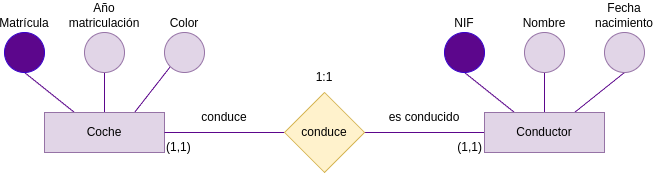

The diagram above was exported from draw.io. Its source (the exported page's mxGraphModel, read from the mxfile embedded in the PNG):
<mxGraphModel dx="1569" dy="606" grid="1" gridSize="10" guides="1" tooltips="1" connect="1" arrows="1" fold="1" page="1" pageScale="1" pageWidth="850" pageHeight="1100" math="0" shadow="0">
  <root>
    <mxCell id="0" />
    <mxCell id="1" parent="0" />
    <mxCell id="2" style="edgeStyle=none;html=1;exitX=0.25;exitY=0;exitDx=0;exitDy=0;entryX=0.5;entryY=1;entryDx=0;entryDy=0;strokeColor=#5C068C;endArrow=none;endFill=0;" parent="1" source="5" target="13" edge="1">
      <mxGeometry relative="1" as="geometry" />
    </mxCell>
    <mxCell id="3" style="edgeStyle=none;html=1;exitX=0.5;exitY=0;exitDx=0;exitDy=0;entryX=0.5;entryY=1;entryDx=0;entryDy=0;strokeColor=#5C068C;endArrow=none;endFill=0;" parent="1" source="5" target="14" edge="1">
      <mxGeometry relative="1" as="geometry" />
    </mxCell>
    <mxCell id="4" style="edgeStyle=none;html=1;exitX=0.75;exitY=0;exitDx=0;exitDy=0;entryX=0.5;entryY=1;entryDx=0;entryDy=0;strokeColor=#5C068C;endArrow=none;endFill=0;" parent="1" source="5" target="15" edge="1">
      <mxGeometry relative="1" as="geometry" />
    </mxCell>
    <mxCell id="19" style="edgeStyle=none;html=1;exitX=0;exitY=0.5;exitDx=0;exitDy=0;entryX=1;entryY=0.5;entryDx=0;entryDy=0;endArrow=none;endFill=0;strokeColor=#5C068C;" parent="1" source="5" target="17" edge="1">
      <mxGeometry relative="1" as="geometry" />
    </mxCell>
    <mxCell id="5" value="Conductor" style="rounded=0;whiteSpace=wrap;html=1;fillColor=#e1d5e7;strokeColor=#9673a6;" parent="1" vertex="1">
      <mxGeometry x="440" y="200" width="120" height="40" as="geometry" />
    </mxCell>
    <mxCell id="6" style="edgeStyle=none;html=1;exitX=0.25;exitY=0;exitDx=0;exitDy=0;entryX=0.5;entryY=1;entryDx=0;entryDy=0;strokeColor=#5C068C;endArrow=none;endFill=0;" parent="1" source="16" target="10" edge="1">
      <mxGeometry relative="1" as="geometry">
        <mxPoint x="30" y="200" as="sourcePoint" />
      </mxGeometry>
    </mxCell>
    <mxCell id="7" style="edgeStyle=none;html=1;exitX=0.5;exitY=0;exitDx=0;exitDy=0;entryX=0.5;entryY=1;entryDx=0;entryDy=0;strokeColor=#5C068C;endArrow=none;endFill=0;" parent="1" source="16" target="11" edge="1">
      <mxGeometry relative="1" as="geometry">
        <mxPoint x="60" y="200" as="sourcePoint" />
      </mxGeometry>
    </mxCell>
    <mxCell id="8" style="edgeStyle=none;html=1;entryX=0;entryY=1;entryDx=0;entryDy=0;strokeColor=#5C068C;endArrow=none;endFill=0;" parent="1" target="12" edge="1">
      <mxGeometry relative="1" as="geometry">
        <mxPoint x="90" y="200" as="sourcePoint" />
        <mxPoint x="140" y="160" as="targetPoint" />
      </mxGeometry>
    </mxCell>
    <mxCell id="10" value="Matrícula" style="ellipse;whiteSpace=wrap;html=1;aspect=fixed;fillColor=#5C068C;fontColor=#000000;strokeColor=#3700CC;verticalAlign=bottom;labelPosition=center;verticalLabelPosition=top;align=center;" parent="1" vertex="1">
      <mxGeometry x="-40" y="120" width="40" height="40" as="geometry" />
    </mxCell>
    <mxCell id="11" value="Año matriculación" style="ellipse;whiteSpace=wrap;html=1;aspect=fixed;fillColor=#e1d5e7;strokeColor=#9673a6;verticalAlign=bottom;labelPosition=center;verticalLabelPosition=top;align=center;" parent="1" vertex="1">
      <mxGeometry x="40" y="120" width="40" height="40" as="geometry" />
    </mxCell>
    <mxCell id="12" value="Color" style="ellipse;whiteSpace=wrap;html=1;aspect=fixed;fillColor=#e1d5e7;strokeColor=#9673a6;verticalAlign=bottom;labelPosition=center;verticalLabelPosition=top;align=center;" parent="1" vertex="1">
      <mxGeometry x="120" y="120" width="40" height="40" as="geometry" />
    </mxCell>
    <mxCell id="13" value="NIF" style="ellipse;whiteSpace=wrap;html=1;aspect=fixed;fillColor=#5C068C;fontColor=#000000;strokeColor=#3700CC;verticalAlign=bottom;labelPosition=center;verticalLabelPosition=top;align=center;" parent="1" vertex="1">
      <mxGeometry x="400" y="120" width="40" height="40" as="geometry" />
    </mxCell>
    <mxCell id="14" value="Nombre" style="ellipse;whiteSpace=wrap;html=1;aspect=fixed;fillColor=#e1d5e7;strokeColor=#9673a6;verticalAlign=bottom;labelPosition=center;verticalLabelPosition=top;align=center;" parent="1" vertex="1">
      <mxGeometry x="480" y="120" width="40" height="40" as="geometry" />
    </mxCell>
    <mxCell id="15" value="Fecha nacimiento" style="ellipse;whiteSpace=wrap;html=1;aspect=fixed;fillColor=#e1d5e7;strokeColor=#9673a6;verticalAlign=bottom;labelPosition=center;verticalLabelPosition=top;align=center;" parent="1" vertex="1">
      <mxGeometry x="560" y="120" width="40" height="40" as="geometry" />
    </mxCell>
    <mxCell id="16" value="Coche" style="rounded=0;whiteSpace=wrap;html=1;fillColor=#e1d5e7;strokeColor=#9673a6;" parent="1" vertex="1">
      <mxGeometry y="200" width="120" height="40" as="geometry" />
    </mxCell>
    <mxCell id="20" style="edgeStyle=none;html=1;exitX=0;exitY=0.5;exitDx=0;exitDy=0;entryX=1;entryY=0.5;entryDx=0;entryDy=0;endArrow=none;endFill=0;strokeColor=#5C068C;" parent="1" source="17" target="16" edge="1">
      <mxGeometry relative="1" as="geometry" />
    </mxCell>
    <mxCell id="17" value="conduce" style="rhombus;whiteSpace=wrap;html=1;fillColor=#fff2cc;strokeColor=#d6b656;" parent="1" vertex="1">
      <mxGeometry x="240" y="180" width="80" height="80" as="geometry" />
    </mxCell>
    <mxCell id="21" value="conduce" style="text;html=1;strokeColor=none;fillColor=none;align=center;verticalAlign=middle;whiteSpace=wrap;rounded=0;" parent="1" vertex="1">
      <mxGeometry x="120" y="190" width="120" height="30" as="geometry" />
    </mxCell>
    <mxCell id="22" value="es conducido" style="text;html=1;strokeColor=none;fillColor=none;align=center;verticalAlign=middle;whiteSpace=wrap;rounded=0;" parent="1" vertex="1">
      <mxGeometry x="320" y="190" width="120" height="30" as="geometry" />
    </mxCell>
    <mxCell id="23" value="1:1" style="text;html=1;strokeColor=none;fillColor=none;align=center;verticalAlign=middle;whiteSpace=wrap;rounded=0;" parent="1" vertex="1">
      <mxGeometry x="220" y="150" width="120" height="30" as="geometry" />
    </mxCell>
    <mxCell id="24" value="(1,1)" style="text;html=1;strokeColor=none;fillColor=none;align=left;verticalAlign=middle;whiteSpace=wrap;rounded=0;" vertex="1" parent="1">
      <mxGeometry x="120" y="220" width="120" height="30" as="geometry" />
    </mxCell>
    <mxCell id="25" value="(1,1)" style="text;html=1;strokeColor=none;fillColor=none;align=right;verticalAlign=middle;whiteSpace=wrap;rounded=0;" vertex="1" parent="1">
      <mxGeometry x="320" y="220" width="120" height="30" as="geometry" />
    </mxCell>
  </root>
</mxGraphModel>